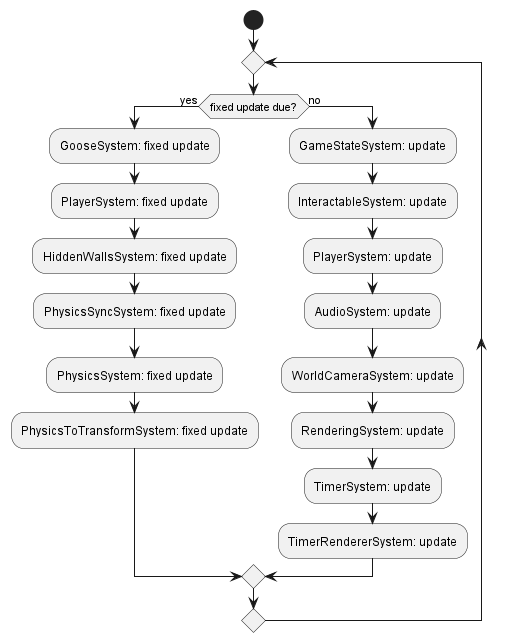

The diagram above was rendered by PlantUML. Its source (embedded in the PNG):
@startuml "NEW NEW ArchitectureBehavorialDiagram"

start

repeat

if(fixed update due?) then(yes)
    :GooseSystem: fixed update;
    :PlayerSystem: fixed update;
    :HiddenWallsSystem: fixed update;
    :PhysicsSyncSystem: fixed update;
    :PhysicsSystem: fixed update;
    :PhysicsToTransformSystem: fixed update;
else(no)
    :GameStateSystem: update;
    :InteractableSystem: update;
    :PlayerSystem: update;
    :AudioSystem: update;
    :WorldCameraSystem: update;
    :RenderingSystem: update;
    :TimerSystem: update;
    :TimerRendererSystem: update;
endif
repeat while()


@enduml